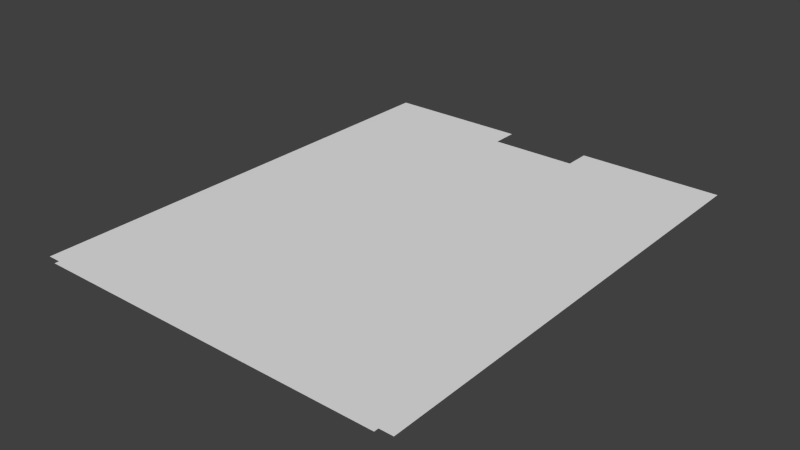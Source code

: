 # Source: left.blend  (saved by Blender 2.72.0; exported with 4.5.12 LTS)
import bpy
from mathutils import Matrix  # noqa: F401  (used for matrix-valued properties, if any)

bpy.ops.wm.read_factory_settings(use_empty=True)
scene = bpy.context.scene
scene.name = 'Scene'

# ---- collections
col_collection_1 = bpy.data.collections.new('Collection 1'); scene.collection.children.link(col_collection_1)

# ---- world
world_world = bpy.data.worlds.new('World'); scene.world = world_world
world_world.color = (0.05088, 0.05088, 0.05088)
world_world.use_sun_shadow = False
world_world.sun_shadow_jitter_overblur = 0.0
world_world.cycles.sampling_method = 'MANUAL'
world_world.cycles.sample_map_resolution = 256

# ---- meshes
me_plane = bpy.data.meshes.new('Plane')
me_plane.from_pydata([(0.0, 0.0, 0.0), (80.0, 0.0, 0.0), (0.0, 62.0, 0.0), (80.0, 62.0, 0.0), (-3.0, 108.0, 0.0), (83.0, 108.0, 0.0), (-3.0, 1.0, 0.0), (0.0, 1.0, 0.0), (0.0, 102.0, 0.0), (80.0, 1.0, 0.0), (83.0, 1.0, 0.0), (80.0, 102.0, 0.0), (50.0, 108.0, 0.0), (50.0, 102.0, 0.0), (30.0, 108.0, 0.0), (30.0, 102.0, 0.0)], [], [(13, 15, 8, 2, 3, 11), (4, 6, 7, 2, 8, 15, 14), (9, 3, 2, 7, 0, 1), (9, 10, 5, 12, 13, 11, 3)])
me_plane.use_remesh_preserve_volume = False
me_plane.use_remesh_preserve_attributes = False
me_plane.use_mirror_vertex_groups = False
me_plane.update()

# ---- objects
ob_plane = bpy.data.objects.new('Plane', me_plane)

# ---- transforms, parenting, visibility, modifiers, constraints
ob_plane.location = (0.0, 0.0, 0.0)
ob_plane.lineart.crease_threshold = 0.0

# ---- collection membership
col_collection_1.objects.link(ob_plane)

# ---- scene / render settings (as saved in the file)
scene.frame_start = 1; scene.frame_end = 250; scene.frame_set(1)
scene.render.engine = 'BLENDER_EEVEE_NEXT'
scene.render.resolution_percentage = 50
scene.render.dither_intensity = 0.0
scene.cycles.use_denoising = False
scene.cycles.samples = 10
scene.cycles.sampling_pattern = 'TABULATED_SOBOL'
scene.cycles.light_sampling_threshold = 0.0
scene.cycles.use_adaptive_sampling = False
scene.cycles.use_light_tree = False
scene.cycles.blur_glossy = 0.0
scene.cycles.pixel_filter_type = 'GAUSSIAN'
scene.cycles.sample_clamp_indirect = 0.0
scene.view_settings.view_transform = 'Standard'
bpy.context.view_layer.update()

# ---- added for rendering (the .blend has no active camera and no usable light): camera, sun
cam_auto = bpy.data.cameras.new('AutoCamera')
cam_auto.lens = 50.0
cam_auto.sensor_width = 36.0
cam_auto.clip_end = 2241.73
ob_auto_camera = bpy.data.objects.new('AutoCamera', cam_auto)
scene.collection.objects.link(ob_auto_camera)
ob_auto_camera.location = (167.735, -99.2816, 102.188)
ob_auto_camera.rotation_euler = (1.09748, -7.21219e-08, 0.694738)
scene.camera = ob_auto_camera
light_auto_sun = bpy.data.lights.new('AutoSun', 'SUN')
light_auto_sun.energy = 3.0
light_auto_sun.angle = 0.0523599
ob_auto_sun = bpy.data.objects.new('AutoSun', light_auto_sun)
scene.collection.objects.link(ob_auto_sun)
ob_auto_sun.rotation_euler = (0.872665, 0.174533, 0.523599)
bpy.context.view_layer.update()
